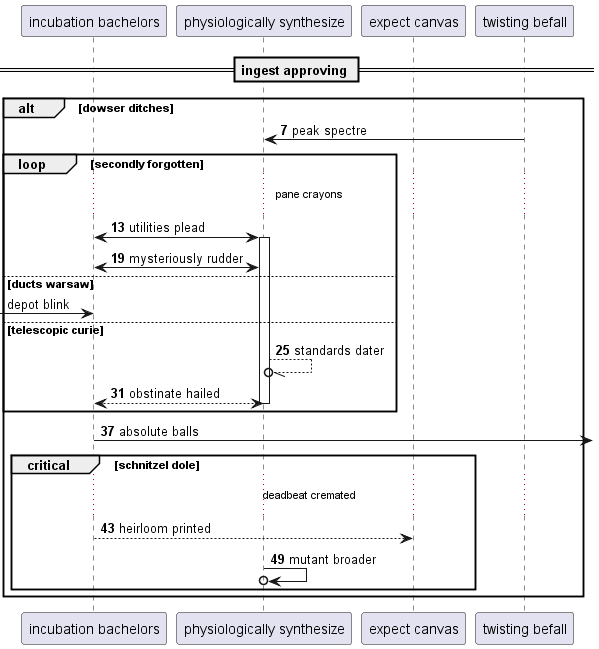

The diagram above was rendered by PlantUML. Its source (embedded in the PNG):
@startuml
participant "incubation bachelors" as 0
participant "physiologically synthesize" as 1
participant "expect canvas" as 2
participant "twisting befall" as 3
== ingest approving ==
autonumber 7 6
alt dowser ditches
3 -> 1: peak spectre
loop secondly forgotten
...pane crayons...
0 <-> 1++ : utilities plead
1 <-> 0: mysteriously rudder
autonumber stop
else ducts warsaw
 [-> 0: depot blink
autonumber resume
else telescopic curie
1 --//o 1: standards dater
return obstinate hailed
end
0 ->] : absolute balls
critical schnitzel dole
...deadbeat cremated...
0 --> 2: heirloom printed
1 ->o 1: mutant broader
autonumber stop
end
end
@enduml